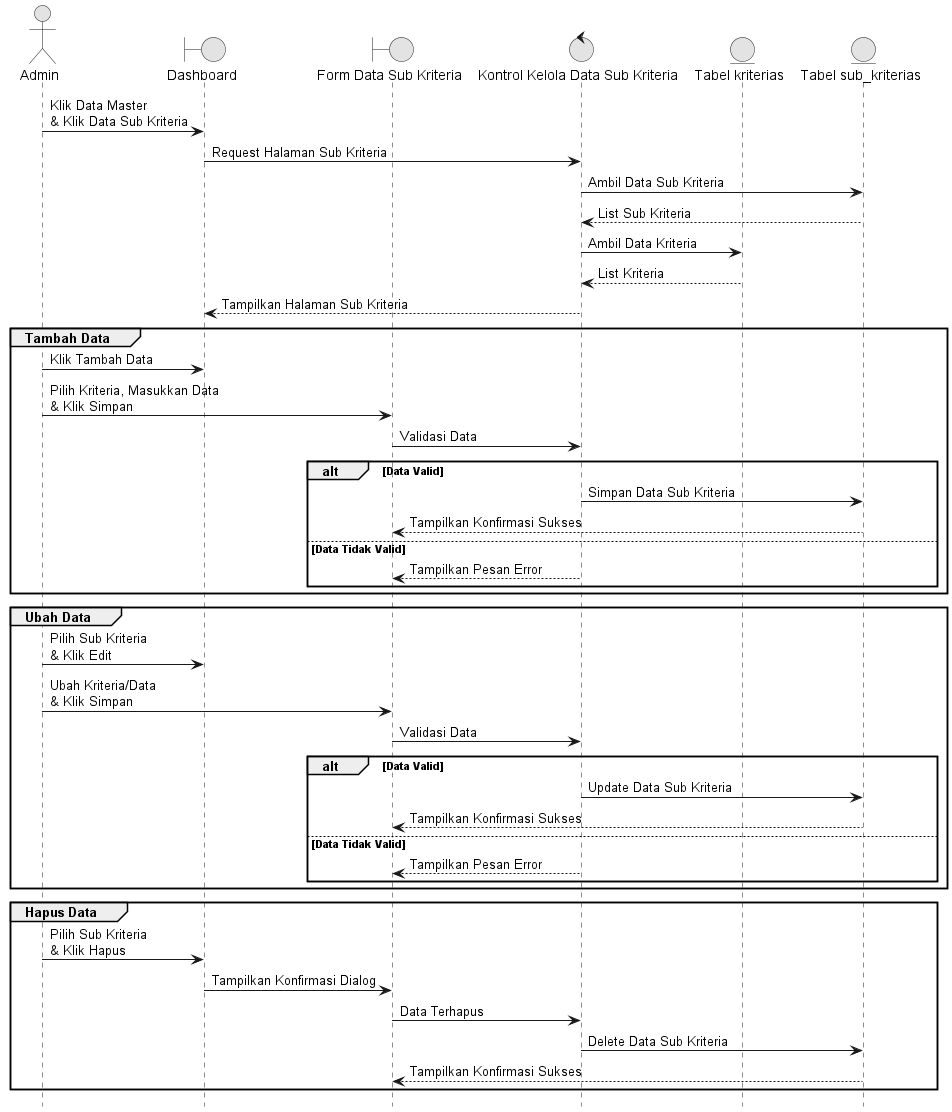

The diagram above was rendered by PlantUML. Its source (embedded in the PNG):
@startuml
skinparam monochrome true
skinparam shadowing false
hide footbox

actor Admin
boundary Dashboard
boundary "Form Data Sub Kriteria" as Form
control "Kontrol Kelola Data Sub Kriteria" as Controller
entity "Tabel kriterias" as TabelKriteria
entity "Tabel sub_kriterias" as TabelSub

Admin -> Dashboard : Klik Data Master\n& Klik Data Sub Kriteria
Dashboard -> Controller : Request Halaman Sub Kriteria
Controller -> TabelSub : Ambil Data Sub Kriteria
TabelSub --> Controller : List Sub Kriteria
Controller -> TabelKriteria : Ambil Data Kriteria
TabelKriteria --> Controller : List Kriteria
Controller --> Dashboard : Tampilkan Halaman Sub Kriteria

group Tambah Data
    Admin -> Dashboard : Klik Tambah Data
    Admin -> Form : Pilih Kriteria, Masukkan Data\n& Klik Simpan
    Form -> Controller : Validasi Data
    alt Data Valid
        Controller -> TabelSub : Simpan Data Sub Kriteria
        TabelSub --> Form : Tampilkan Konfirmasi Sukses
    else Data Tidak Valid
        Controller --> Form : Tampilkan Pesan Error
    end
end

group Ubah Data
    Admin -> Dashboard : Pilih Sub Kriteria\n& Klik Edit
    Admin -> Form : Ubah Kriteria/Data\n& Klik Simpan
    Form -> Controller : Validasi Data
    alt Data Valid
        Controller -> TabelSub : Update Data Sub Kriteria
        TabelSub --> Form : Tampilkan Konfirmasi Sukses
    else Data Tidak Valid
        Controller --> Form : Tampilkan Pesan Error
    end
end

group Hapus Data
    Admin -> Dashboard : Pilih Sub Kriteria\n& Klik Hapus
    Dashboard -> Form : Tampilkan Konfirmasi Dialog
    Form -> Controller : Data Terhapus
    Controller -> TabelSub : Delete Data Sub Kriteria
    TabelSub --> Form : Tampilkan Konfirmasi Sukses
end
@endum